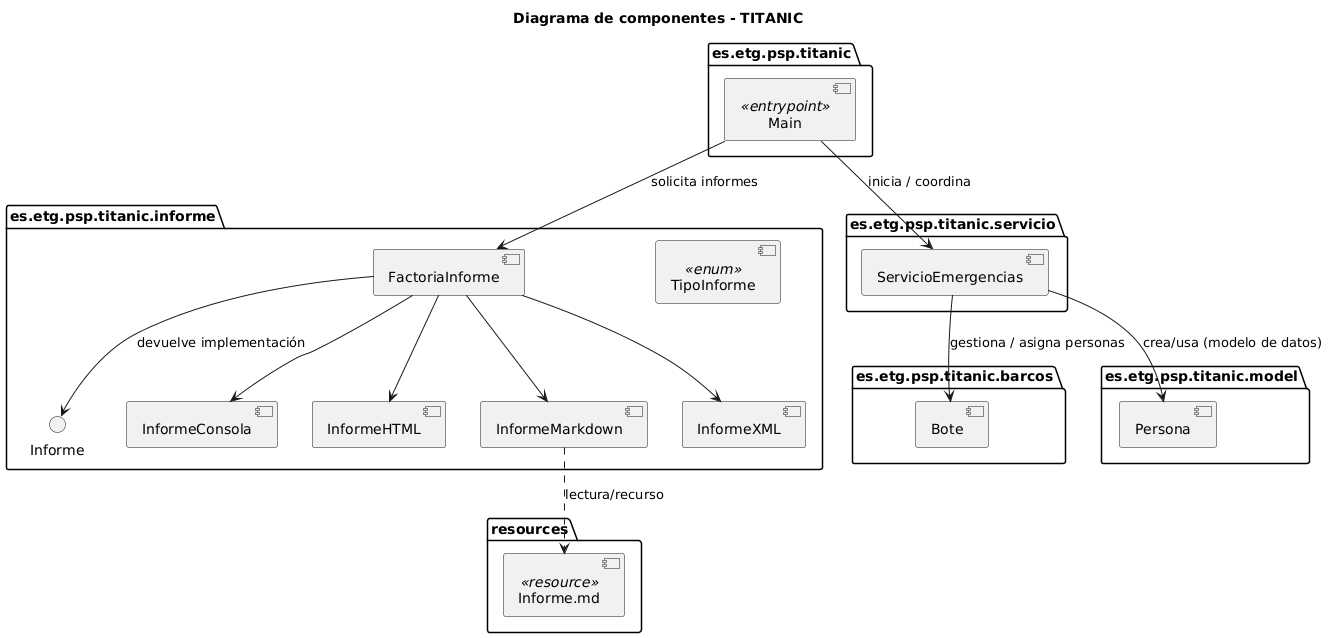

The diagram above was rendered by PlantUML. Its source (embedded in the PNG):
@startuml
title Diagrama de componentes - TITANIC

package "es.etg.psp.titanic" {
  component Main <<entrypoint>>
}

package "es.etg.psp.titanic.servicio" {
  component ServicioEmergencias
}

package "es.etg.psp.titanic.barcos" {
  component Bote
}

package "es.etg.psp.titanic.model" {
  component Persona
}

package "es.etg.psp.titanic.informe" {
  interface Informe
  component FactoriaInforme
  component InformeConsola
  component InformeHTML
  component InformeMarkdown
  component InformeXML
  component TipoInforme <<enum>>
}

package "resources" {
  component "Informe.md" <<resource>>
}

' Relaciones sencillas y claras para estudiantes de primer año
Main --> ServicioEmergencias : inicia / coordina
Main --> FactoriaInforme : solicita informes

ServicioEmergencias --> Persona : crea/usa (modelo de datos)
ServicioEmergencias --> Bote : gestiona / asigna personas

FactoriaInforme --> Informe : devuelve implementación
FactoriaInforme --> InformeConsola
FactoriaInforme --> InformeHTML
FactoriaInforme --> InformeMarkdown
FactoriaInforme --> InformeXML
InformeMarkdown ..> "Informe.md" : lectura/recurso
@enduml